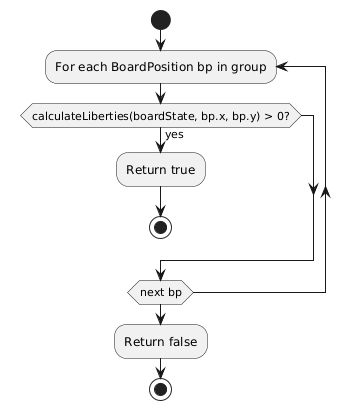

The diagram above was rendered by PlantUML. Its source (embedded in the PNG):
@startuml
start

repeat :For each BoardPosition bp in group;
    if (calculateLiberties(boardState, bp.x, bp.y) > 0?) then (yes)
        :Return true;
        stop
    endif
repeat while (next bp)

:Return false;
stop
@enduml